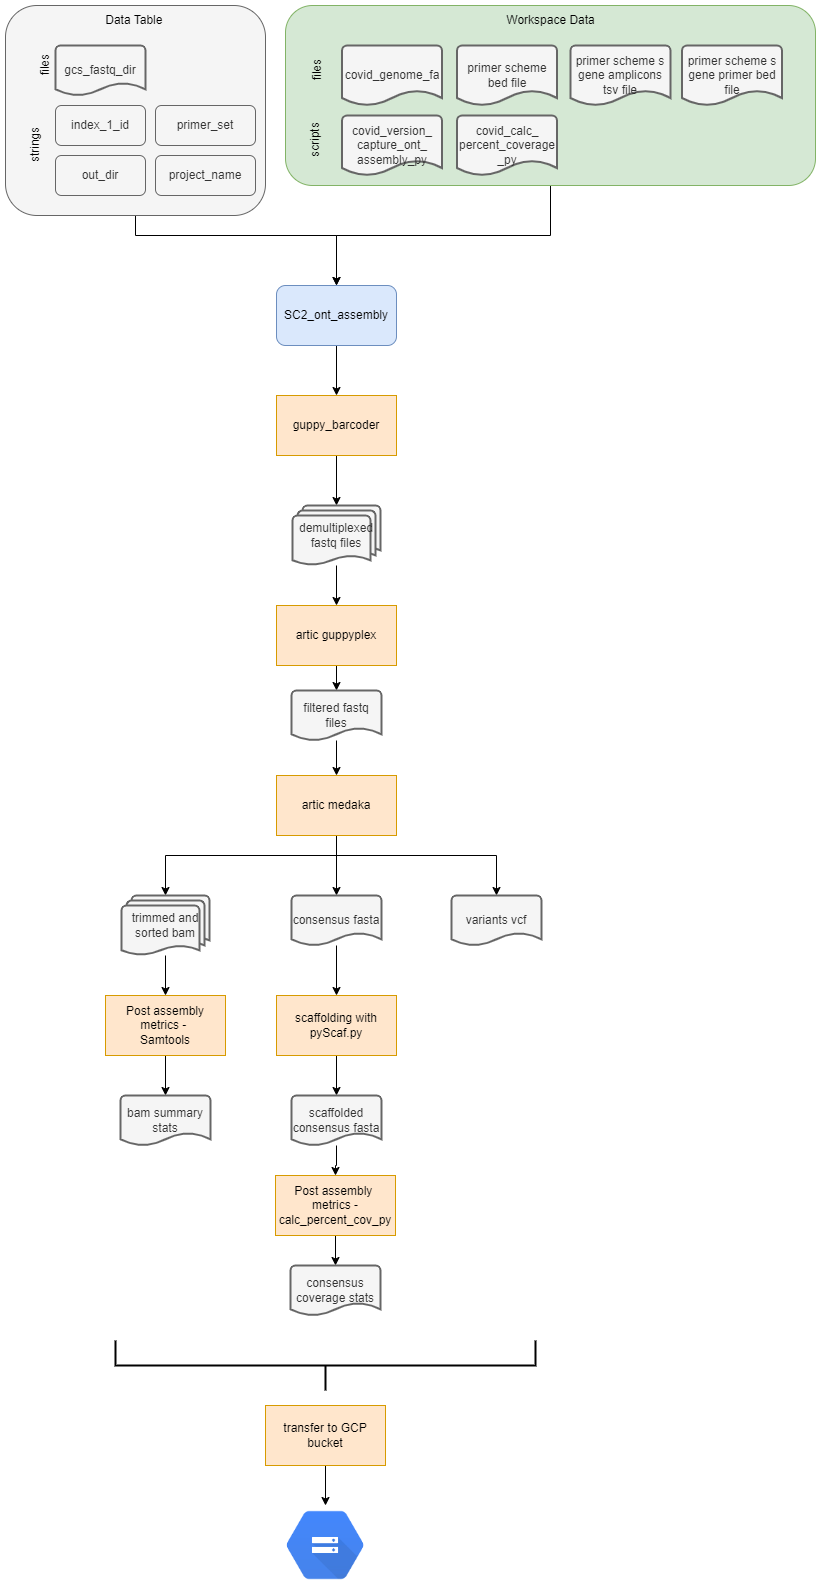

The diagram above was exported from draw.io. Its source (the exported page's mxGraphModel, read from the mxfile embedded in the PNG):
<mxGraphModel dx="1434" dy="758" grid="1" gridSize="10" guides="1" tooltips="1" connect="1" arrows="1" fold="1" page="1" pageScale="1" pageWidth="850" pageHeight="1100" math="0" shadow="0">
  <root>
    <mxCell id="WoH2ve8ByV-T5IGpWK0N-0" />
    <mxCell id="WoH2ve8ByV-T5IGpWK0N-1" parent="WoH2ve8ByV-T5IGpWK0N-0" />
    <mxCell id="wWlgnClxDjJOcVFYiRJE-12" style="edgeStyle=orthogonalEdgeStyle;rounded=0;orthogonalLoop=1;jettySize=auto;html=1;" edge="1" parent="WoH2ve8ByV-T5IGpWK0N-1" source="WoH2ve8ByV-T5IGpWK0N-3" target="WoH2ve8ByV-T5IGpWK0N-15">
      <mxGeometry relative="1" as="geometry" />
    </mxCell>
    <mxCell id="WoH2ve8ByV-T5IGpWK0N-3" value="" style="rounded=1;whiteSpace=wrap;html=1;fillColor=#d5e8d4;strokeColor=#82b366;" parent="WoH2ve8ByV-T5IGpWK0N-1" vertex="1">
      <mxGeometry x="300" y="80" width="530" height="180" as="geometry" />
    </mxCell>
    <mxCell id="HDCtx4iLGR1DH0iAl3xd-1" style="edgeStyle=orthogonalEdgeStyle;rounded=0;orthogonalLoop=1;jettySize=auto;html=1;entryX=0.5;entryY=0;entryDx=0;entryDy=0;" edge="1" parent="WoH2ve8ByV-T5IGpWK0N-1" source="WoH2ve8ByV-T5IGpWK0N-5" target="WoH2ve8ByV-T5IGpWK0N-15">
      <mxGeometry relative="1" as="geometry">
        <Array as="points">
          <mxPoint x="150" y="310" />
          <mxPoint x="351" y="310" />
        </Array>
      </mxGeometry>
    </mxCell>
    <mxCell id="WoH2ve8ByV-T5IGpWK0N-5" value="" style="rounded=1;whiteSpace=wrap;html=1;fillColor=#f5f5f5;strokeColor=#666666;fontColor=#333333;" parent="WoH2ve8ByV-T5IGpWK0N-1" vertex="1">
      <mxGeometry x="20" y="80" width="260" height="210" as="geometry" />
    </mxCell>
    <mxCell id="WoH2ve8ByV-T5IGpWK0N-6" value="covid_genome_fa" style="strokeWidth=2;html=1;shape=mxgraph.flowchart.document2;whiteSpace=wrap;size=0.25;fillColor=#f5f5f5;fontColor=#333333;strokeColor=#666666;" parent="WoH2ve8ByV-T5IGpWK0N-1" vertex="1">
      <mxGeometry x="356.5" y="120" width="100" height="60" as="geometry" />
    </mxCell>
    <mxCell id="WoH2ve8ByV-T5IGpWK0N-9" value="primer scheme bed file" style="strokeWidth=2;html=1;shape=mxgraph.flowchart.document2;whiteSpace=wrap;size=0.25;fillColor=#f5f5f5;fontColor=#333333;strokeColor=#666666;" parent="WoH2ve8ByV-T5IGpWK0N-1" vertex="1">
      <mxGeometry x="471.5" y="120" width="100" height="60" as="geometry" />
    </mxCell>
    <mxCell id="WoH2ve8ByV-T5IGpWK0N-10" value="covid_calc_&lt;br&gt;percent_coverage&lt;br&gt;_py" style="strokeWidth=2;html=1;shape=mxgraph.flowchart.document2;whiteSpace=wrap;size=0.25;fillColor=#f5f5f5;fontColor=#333333;strokeColor=#666666;" parent="WoH2ve8ByV-T5IGpWK0N-1" vertex="1">
      <mxGeometry x="471.5" y="190" width="100" height="60" as="geometry" />
    </mxCell>
    <mxCell id="WoH2ve8ByV-T5IGpWK0N-11" value="covid_version_&lt;br&gt;capture_ont_&lt;br&gt;assembly_py" style="strokeWidth=2;html=1;shape=mxgraph.flowchart.document2;whiteSpace=wrap;size=0.25;fillColor=#f5f5f5;fontColor=#333333;strokeColor=#666666;" parent="WoH2ve8ByV-T5IGpWK0N-1" vertex="1">
      <mxGeometry x="356.5" y="190" width="100" height="60" as="geometry" />
    </mxCell>
    <mxCell id="WoH2ve8ByV-T5IGpWK0N-12" value="primer scheme s gene amplicons tsv file" style="strokeWidth=2;html=1;shape=mxgraph.flowchart.document2;whiteSpace=wrap;size=0.25;fillColor=#f5f5f5;fontColor=#333333;strokeColor=#666666;" parent="WoH2ve8ByV-T5IGpWK0N-1" vertex="1">
      <mxGeometry x="585" y="120" width="100" height="60" as="geometry" />
    </mxCell>
    <mxCell id="WoH2ve8ByV-T5IGpWK0N-14" style="edgeStyle=orthogonalEdgeStyle;rounded=0;orthogonalLoop=1;jettySize=auto;html=1;" parent="WoH2ve8ByV-T5IGpWK0N-1" source="WoH2ve8ByV-T5IGpWK0N-15" target="WoH2ve8ByV-T5IGpWK0N-29" edge="1">
      <mxGeometry relative="1" as="geometry" />
    </mxCell>
    <mxCell id="WoH2ve8ByV-T5IGpWK0N-15" value="SC2_ont_assembly" style="rounded=1;whiteSpace=wrap;html=1;fillColor=#dae8fc;strokeColor=#6c8ebf;" parent="WoH2ve8ByV-T5IGpWK0N-1" vertex="1">
      <mxGeometry x="291" y="360" width="120" height="60" as="geometry" />
    </mxCell>
    <mxCell id="WoH2ve8ByV-T5IGpWK0N-16" value="Workspace Data" style="text;html=1;align=center;verticalAlign=middle;resizable=0;points=[];autosize=1;strokeColor=none;fillColor=none;" parent="WoH2ve8ByV-T5IGpWK0N-1" vertex="1">
      <mxGeometry x="510" y="80" width="110" height="30" as="geometry" />
    </mxCell>
    <mxCell id="WoH2ve8ByV-T5IGpWK0N-17" value="Data Table&amp;nbsp;" style="text;html=1;align=center;verticalAlign=middle;resizable=0;points=[];autosize=1;strokeColor=none;fillColor=none;" parent="WoH2ve8ByV-T5IGpWK0N-1" vertex="1">
      <mxGeometry x="110" y="80" width="80" height="30" as="geometry" />
    </mxCell>
    <mxCell id="wWlgnClxDjJOcVFYiRJE-2" style="edgeStyle=orthogonalEdgeStyle;rounded=0;orthogonalLoop=1;jettySize=auto;html=1;entryX=0.5;entryY=0;entryDx=0;entryDy=0;entryPerimeter=0;" edge="1" parent="WoH2ve8ByV-T5IGpWK0N-1" source="WoH2ve8ByV-T5IGpWK0N-23" target="K7NBvPVoFQI4mMh2j9ry-3">
      <mxGeometry relative="1" as="geometry">
        <Array as="points">
          <mxPoint x="351" y="930" />
          <mxPoint x="180" y="930" />
        </Array>
      </mxGeometry>
    </mxCell>
    <mxCell id="wWlgnClxDjJOcVFYiRJE-4" style="edgeStyle=orthogonalEdgeStyle;rounded=0;orthogonalLoop=1;jettySize=auto;html=1;entryX=0.5;entryY=0;entryDx=0;entryDy=0;entryPerimeter=0;" edge="1" parent="WoH2ve8ByV-T5IGpWK0N-1" source="WoH2ve8ByV-T5IGpWK0N-23" target="K7NBvPVoFQI4mMh2j9ry-4">
      <mxGeometry relative="1" as="geometry" />
    </mxCell>
    <mxCell id="wWlgnClxDjJOcVFYiRJE-5" style="edgeStyle=orthogonalEdgeStyle;rounded=0;orthogonalLoop=1;jettySize=auto;html=1;entryX=0.5;entryY=0;entryDx=0;entryDy=0;entryPerimeter=0;" edge="1" parent="WoH2ve8ByV-T5IGpWK0N-1" source="WoH2ve8ByV-T5IGpWK0N-23" target="K7NBvPVoFQI4mMh2j9ry-5">
      <mxGeometry relative="1" as="geometry">
        <Array as="points">
          <mxPoint x="351" y="930" />
          <mxPoint x="511" y="930" />
        </Array>
      </mxGeometry>
    </mxCell>
    <mxCell id="WoH2ve8ByV-T5IGpWK0N-23" value="artic medaka" style="rounded=0;whiteSpace=wrap;html=1;fillColor=#ffe6cc;strokeColor=#d79b00;" parent="WoH2ve8ByV-T5IGpWK0N-1" vertex="1">
      <mxGeometry x="291" y="850" width="120" height="60" as="geometry" />
    </mxCell>
    <mxCell id="WoH2ve8ByV-T5IGpWK0N-24" style="edgeStyle=orthogonalEdgeStyle;rounded=0;orthogonalLoop=1;jettySize=auto;html=1;entryX=0.5;entryY=0;entryDx=0;entryDy=0;entryPerimeter=0;" parent="WoH2ve8ByV-T5IGpWK0N-1" source="WoH2ve8ByV-T5IGpWK0N-25" target="WoH2ve8ByV-T5IGpWK0N-42" edge="1">
      <mxGeometry relative="1" as="geometry" />
    </mxCell>
    <mxCell id="WoH2ve8ByV-T5IGpWK0N-25" value="artic guppyplex" style="rounded=0;whiteSpace=wrap;html=1;fillColor=#ffe6cc;strokeColor=#d79b00;" parent="WoH2ve8ByV-T5IGpWK0N-1" vertex="1">
      <mxGeometry x="291" y="680" width="120" height="60" as="geometry" />
    </mxCell>
    <mxCell id="K7NBvPVoFQI4mMh2j9ry-1" style="edgeStyle=orthogonalEdgeStyle;rounded=0;orthogonalLoop=1;jettySize=auto;html=1;entryX=0.5;entryY=0;entryDx=0;entryDy=0;entryPerimeter=0;" edge="1" parent="WoH2ve8ByV-T5IGpWK0N-1" source="WoH2ve8ByV-T5IGpWK0N-29" target="WoH2ve8ByV-T5IGpWK0N-40">
      <mxGeometry relative="1" as="geometry" />
    </mxCell>
    <mxCell id="WoH2ve8ByV-T5IGpWK0N-29" value="guppy_barcoder" style="rounded=0;whiteSpace=wrap;html=1;fillColor=#ffe6cc;strokeColor=#d79b00;" parent="WoH2ve8ByV-T5IGpWK0N-1" vertex="1">
      <mxGeometry x="291" y="470" width="120" height="60" as="geometry" />
    </mxCell>
    <mxCell id="WoH2ve8ByV-T5IGpWK0N-36" value="gcs_fastq_dir" style="strokeWidth=2;html=1;shape=mxgraph.flowchart.document2;whiteSpace=wrap;size=0.25;fillColor=#f5f5f5;fontColor=#333333;strokeColor=#666666;" parent="WoH2ve8ByV-T5IGpWK0N-1" vertex="1">
      <mxGeometry x="70" y="120" width="90" height="50" as="geometry" />
    </mxCell>
    <mxCell id="K7NBvPVoFQI4mMh2j9ry-2" style="edgeStyle=orthogonalEdgeStyle;rounded=0;orthogonalLoop=1;jettySize=auto;html=1;entryX=0.5;entryY=0;entryDx=0;entryDy=0;" edge="1" parent="WoH2ve8ByV-T5IGpWK0N-1" source="WoH2ve8ByV-T5IGpWK0N-40" target="WoH2ve8ByV-T5IGpWK0N-25">
      <mxGeometry relative="1" as="geometry" />
    </mxCell>
    <mxCell id="WoH2ve8ByV-T5IGpWK0N-40" value="demultiplexed fastq files" style="strokeWidth=2;html=1;shape=mxgraph.flowchart.multi-document;whiteSpace=wrap;fillColor=#f5f5f5;fontColor=#333333;strokeColor=#666666;" parent="WoH2ve8ByV-T5IGpWK0N-1" vertex="1">
      <mxGeometry x="307" y="580" width="88" height="60" as="geometry" />
    </mxCell>
    <mxCell id="WoH2ve8ByV-T5IGpWK0N-41" style="edgeStyle=orthogonalEdgeStyle;rounded=0;orthogonalLoop=1;jettySize=auto;html=1;entryX=0.5;entryY=0;entryDx=0;entryDy=0;" parent="WoH2ve8ByV-T5IGpWK0N-1" source="WoH2ve8ByV-T5IGpWK0N-42" target="WoH2ve8ByV-T5IGpWK0N-23" edge="1">
      <mxGeometry relative="1" as="geometry" />
    </mxCell>
    <mxCell id="WoH2ve8ByV-T5IGpWK0N-42" value="filtered fastq files" style="strokeWidth=2;html=1;shape=mxgraph.flowchart.document2;whiteSpace=wrap;size=0.25;fillColor=#f5f5f5;fontColor=#333333;strokeColor=#666666;" parent="WoH2ve8ByV-T5IGpWK0N-1" vertex="1">
      <mxGeometry x="306" y="765" width="90" height="50" as="geometry" />
    </mxCell>
    <mxCell id="WoH2ve8ByV-T5IGpWK0N-54" value="files" style="text;html=1;align=center;verticalAlign=middle;resizable=0;points=[];autosize=1;strokeColor=none;fillColor=none;rotation=-90;" parent="WoH2ve8ByV-T5IGpWK0N-1" vertex="1">
      <mxGeometry x="312" y="130" width="40" height="30" as="geometry" />
    </mxCell>
    <mxCell id="WoH2ve8ByV-T5IGpWK0N-55" value="scripts" style="text;html=1;align=center;verticalAlign=middle;resizable=0;points=[];autosize=1;strokeColor=none;fillColor=none;rotation=-90;" parent="WoH2ve8ByV-T5IGpWK0N-1" vertex="1">
      <mxGeometry x="300" y="200" width="60" height="30" as="geometry" />
    </mxCell>
    <mxCell id="WoH2ve8ByV-T5IGpWK0N-56" value="files" style="text;html=1;align=center;verticalAlign=middle;resizable=0;points=[];autosize=1;strokeColor=none;fillColor=none;rotation=-90;" parent="WoH2ve8ByV-T5IGpWK0N-1" vertex="1">
      <mxGeometry x="40" y="125" width="40" height="30" as="geometry" />
    </mxCell>
    <mxCell id="UHef_ObQAoV23ctutgF6-1" value="index_1_id" style="rounded=1;whiteSpace=wrap;html=1;fillColor=#f5f5f5;fontColor=#333333;strokeColor=#666666;" vertex="1" parent="WoH2ve8ByV-T5IGpWK0N-1">
      <mxGeometry x="70" y="180" width="90" height="40" as="geometry" />
    </mxCell>
    <mxCell id="UHef_ObQAoV23ctutgF6-2" value="strings" style="text;html=1;align=center;verticalAlign=middle;resizable=0;points=[];autosize=1;strokeColor=none;fillColor=none;rotation=-90;" vertex="1" parent="WoH2ve8ByV-T5IGpWK0N-1">
      <mxGeometry x="20" y="205" width="60" height="30" as="geometry" />
    </mxCell>
    <mxCell id="UHef_ObQAoV23ctutgF6-3" value="primer scheme s gene primer bed file" style="strokeWidth=2;html=1;shape=mxgraph.flowchart.document2;whiteSpace=wrap;size=0.25;fillColor=#f5f5f5;fontColor=#333333;strokeColor=#666666;" vertex="1" parent="WoH2ve8ByV-T5IGpWK0N-1">
      <mxGeometry x="696.5" y="120" width="100" height="60" as="geometry" />
    </mxCell>
    <mxCell id="GXQ_h_8PT_-GBorCfl36-0" value="primer_set" style="rounded=1;whiteSpace=wrap;html=1;fillColor=#f5f5f5;fontColor=#333333;strokeColor=#666666;" vertex="1" parent="WoH2ve8ByV-T5IGpWK0N-1">
      <mxGeometry x="170" y="180" width="100" height="40" as="geometry" />
    </mxCell>
    <mxCell id="GXQ_h_8PT_-GBorCfl36-1" value="project_name" style="rounded=1;whiteSpace=wrap;html=1;fillColor=#f5f5f5;fontColor=#333333;strokeColor=#666666;" vertex="1" parent="WoH2ve8ByV-T5IGpWK0N-1">
      <mxGeometry x="170" y="230" width="100" height="40" as="geometry" />
    </mxCell>
    <mxCell id="wWlgnClxDjJOcVFYiRJE-6" style="edgeStyle=orthogonalEdgeStyle;rounded=0;orthogonalLoop=1;jettySize=auto;html=1;entryX=0.5;entryY=0;entryDx=0;entryDy=0;" edge="1" parent="WoH2ve8ByV-T5IGpWK0N-1" source="K7NBvPVoFQI4mMh2j9ry-3" target="KblJOpeEC6M1ledDEd7m-0">
      <mxGeometry relative="1" as="geometry" />
    </mxCell>
    <mxCell id="K7NBvPVoFQI4mMh2j9ry-3" value="trimmed and sorted bam" style="strokeWidth=2;html=1;shape=mxgraph.flowchart.multi-document;whiteSpace=wrap;fillColor=#f5f5f5;fontColor=#333333;strokeColor=#666666;" vertex="1" parent="WoH2ve8ByV-T5IGpWK0N-1">
      <mxGeometry x="136" y="970" width="88" height="60" as="geometry" />
    </mxCell>
    <mxCell id="wWlgnClxDjJOcVFYiRJE-8" style="edgeStyle=orthogonalEdgeStyle;rounded=0;orthogonalLoop=1;jettySize=auto;html=1;" edge="1" parent="WoH2ve8ByV-T5IGpWK0N-1" source="K7NBvPVoFQI4mMh2j9ry-4" target="KblJOpeEC6M1ledDEd7m-2">
      <mxGeometry relative="1" as="geometry" />
    </mxCell>
    <mxCell id="K7NBvPVoFQI4mMh2j9ry-4" value="consensus fasta" style="strokeWidth=2;html=1;shape=mxgraph.flowchart.document2;whiteSpace=wrap;size=0.25;fillColor=#f5f5f5;fontColor=#333333;strokeColor=#666666;" vertex="1" parent="WoH2ve8ByV-T5IGpWK0N-1">
      <mxGeometry x="306" y="970" width="90" height="50" as="geometry" />
    </mxCell>
    <mxCell id="K7NBvPVoFQI4mMh2j9ry-5" value="variants vcf" style="strokeWidth=2;html=1;shape=mxgraph.flowchart.document2;whiteSpace=wrap;size=0.25;fillColor=#f5f5f5;fontColor=#333333;strokeColor=#666666;" vertex="1" parent="WoH2ve8ByV-T5IGpWK0N-1">
      <mxGeometry x="466" y="970" width="90" height="50" as="geometry" />
    </mxCell>
    <mxCell id="wWlgnClxDjJOcVFYiRJE-7" style="edgeStyle=orthogonalEdgeStyle;rounded=0;orthogonalLoop=1;jettySize=auto;html=1;entryX=0.5;entryY=0;entryDx=0;entryDy=0;entryPerimeter=0;" edge="1" parent="WoH2ve8ByV-T5IGpWK0N-1" source="KblJOpeEC6M1ledDEd7m-0" target="KblJOpeEC6M1ledDEd7m-1">
      <mxGeometry relative="1" as="geometry" />
    </mxCell>
    <mxCell id="KblJOpeEC6M1ledDEd7m-0" value="Post assembly metrics -&amp;nbsp;&lt;br&gt;Samtools" style="rounded=0;whiteSpace=wrap;html=1;fillColor=#ffe6cc;strokeColor=#d79b00;" vertex="1" parent="WoH2ve8ByV-T5IGpWK0N-1">
      <mxGeometry x="120" y="1070" width="120" height="60" as="geometry" />
    </mxCell>
    <mxCell id="KblJOpeEC6M1ledDEd7m-1" value="bam summary stats" style="strokeWidth=2;html=1;shape=mxgraph.flowchart.document2;whiteSpace=wrap;size=0.25;fillColor=#f5f5f5;fontColor=#333333;strokeColor=#666666;" vertex="1" parent="WoH2ve8ByV-T5IGpWK0N-1">
      <mxGeometry x="135" y="1170" width="90" height="50" as="geometry" />
    </mxCell>
    <mxCell id="wWlgnClxDjJOcVFYiRJE-9" style="edgeStyle=orthogonalEdgeStyle;rounded=0;orthogonalLoop=1;jettySize=auto;html=1;entryX=0.5;entryY=0;entryDx=0;entryDy=0;entryPerimeter=0;" edge="1" parent="WoH2ve8ByV-T5IGpWK0N-1" source="KblJOpeEC6M1ledDEd7m-2" target="KblJOpeEC6M1ledDEd7m-3">
      <mxGeometry relative="1" as="geometry" />
    </mxCell>
    <mxCell id="KblJOpeEC6M1ledDEd7m-2" value="scaffolding with pyScaf.py" style="rounded=0;whiteSpace=wrap;html=1;fillColor=#ffe6cc;strokeColor=#d79b00;" vertex="1" parent="WoH2ve8ByV-T5IGpWK0N-1">
      <mxGeometry x="291" y="1070" width="120" height="60" as="geometry" />
    </mxCell>
    <mxCell id="wWlgnClxDjJOcVFYiRJE-10" style="edgeStyle=orthogonalEdgeStyle;rounded=0;orthogonalLoop=1;jettySize=auto;html=1;entryX=0.5;entryY=0;entryDx=0;entryDy=0;" edge="1" parent="WoH2ve8ByV-T5IGpWK0N-1" source="KblJOpeEC6M1ledDEd7m-3" target="wWlgnClxDjJOcVFYiRJE-0">
      <mxGeometry relative="1" as="geometry" />
    </mxCell>
    <mxCell id="KblJOpeEC6M1ledDEd7m-3" value="scaffolded consensus fasta" style="strokeWidth=2;html=1;shape=mxgraph.flowchart.document2;whiteSpace=wrap;size=0.25;fillColor=#f5f5f5;fontColor=#333333;strokeColor=#666666;" vertex="1" parent="WoH2ve8ByV-T5IGpWK0N-1">
      <mxGeometry x="306" y="1170" width="90" height="50" as="geometry" />
    </mxCell>
    <mxCell id="wWlgnClxDjJOcVFYiRJE-11" style="edgeStyle=orthogonalEdgeStyle;rounded=0;orthogonalLoop=1;jettySize=auto;html=1;entryX=0.5;entryY=0;entryDx=0;entryDy=0;entryPerimeter=0;" edge="1" parent="WoH2ve8ByV-T5IGpWK0N-1" source="wWlgnClxDjJOcVFYiRJE-0" target="wWlgnClxDjJOcVFYiRJE-1">
      <mxGeometry relative="1" as="geometry" />
    </mxCell>
    <mxCell id="wWlgnClxDjJOcVFYiRJE-0" value="Post assembly&amp;nbsp;&lt;br&gt;metrics -&lt;br&gt;calc_percent_cov_py" style="rounded=0;whiteSpace=wrap;html=1;fillColor=#ffe6cc;strokeColor=#d79b00;" vertex="1" parent="WoH2ve8ByV-T5IGpWK0N-1">
      <mxGeometry x="290" y="1250" width="120" height="60" as="geometry" />
    </mxCell>
    <mxCell id="wWlgnClxDjJOcVFYiRJE-1" value="consensus coverage stats" style="strokeWidth=2;html=1;shape=mxgraph.flowchart.document2;whiteSpace=wrap;size=0.25;fillColor=#f5f5f5;fontColor=#333333;strokeColor=#666666;" vertex="1" parent="WoH2ve8ByV-T5IGpWK0N-1">
      <mxGeometry x="305" y="1340" width="90" height="50" as="geometry" />
    </mxCell>
    <mxCell id="LOJRhWjMm16lDDP7bb5A-0" value="" style="shape=image;verticalLabelPosition=bottom;labelBackgroundColor=default;verticalAlign=top;aspect=fixed;imageAspect=0;image=data:image/png,(base64 omitted: 3416 chars);" vertex="1" parent="WoH2ve8ByV-T5IGpWK0N-1">
      <mxGeometry x="300" y="1580" width="80" height="80" as="geometry" />
    </mxCell>
    <mxCell id="LOJRhWjMm16lDDP7bb5A-1" value="" style="strokeWidth=2;html=1;shape=mxgraph.flowchart.annotation_2;align=left;labelPosition=right;pointerEvents=1;rotation=-90;" vertex="1" parent="WoH2ve8ByV-T5IGpWK0N-1">
      <mxGeometry x="315" y="1230" width="50" height="420" as="geometry" />
    </mxCell>
    <mxCell id="LOJRhWjMm16lDDP7bb5A-2" style="edgeStyle=orthogonalEdgeStyle;rounded=0;orthogonalLoop=1;jettySize=auto;html=1;entryX=0.5;entryY=0;entryDx=0;entryDy=0;" edge="1" parent="WoH2ve8ByV-T5IGpWK0N-1" source="LOJRhWjMm16lDDP7bb5A-3" target="LOJRhWjMm16lDDP7bb5A-0">
      <mxGeometry relative="1" as="geometry" />
    </mxCell>
    <mxCell id="LOJRhWjMm16lDDP7bb5A-3" value="transfer to GCP bucket" style="rounded=0;whiteSpace=wrap;html=1;fillColor=#ffe6cc;strokeColor=#d79b00;" vertex="1" parent="WoH2ve8ByV-T5IGpWK0N-1">
      <mxGeometry x="280" y="1480" width="120" height="60" as="geometry" />
    </mxCell>
    <mxCell id="HDCtx4iLGR1DH0iAl3xd-0" value="out_dir" style="rounded=1;whiteSpace=wrap;html=1;fillColor=#f5f5f5;fontColor=#333333;strokeColor=#666666;" vertex="1" parent="WoH2ve8ByV-T5IGpWK0N-1">
      <mxGeometry x="70" y="230" width="90" height="40" as="geometry" />
    </mxCell>
  </root>
</mxGraphModel>